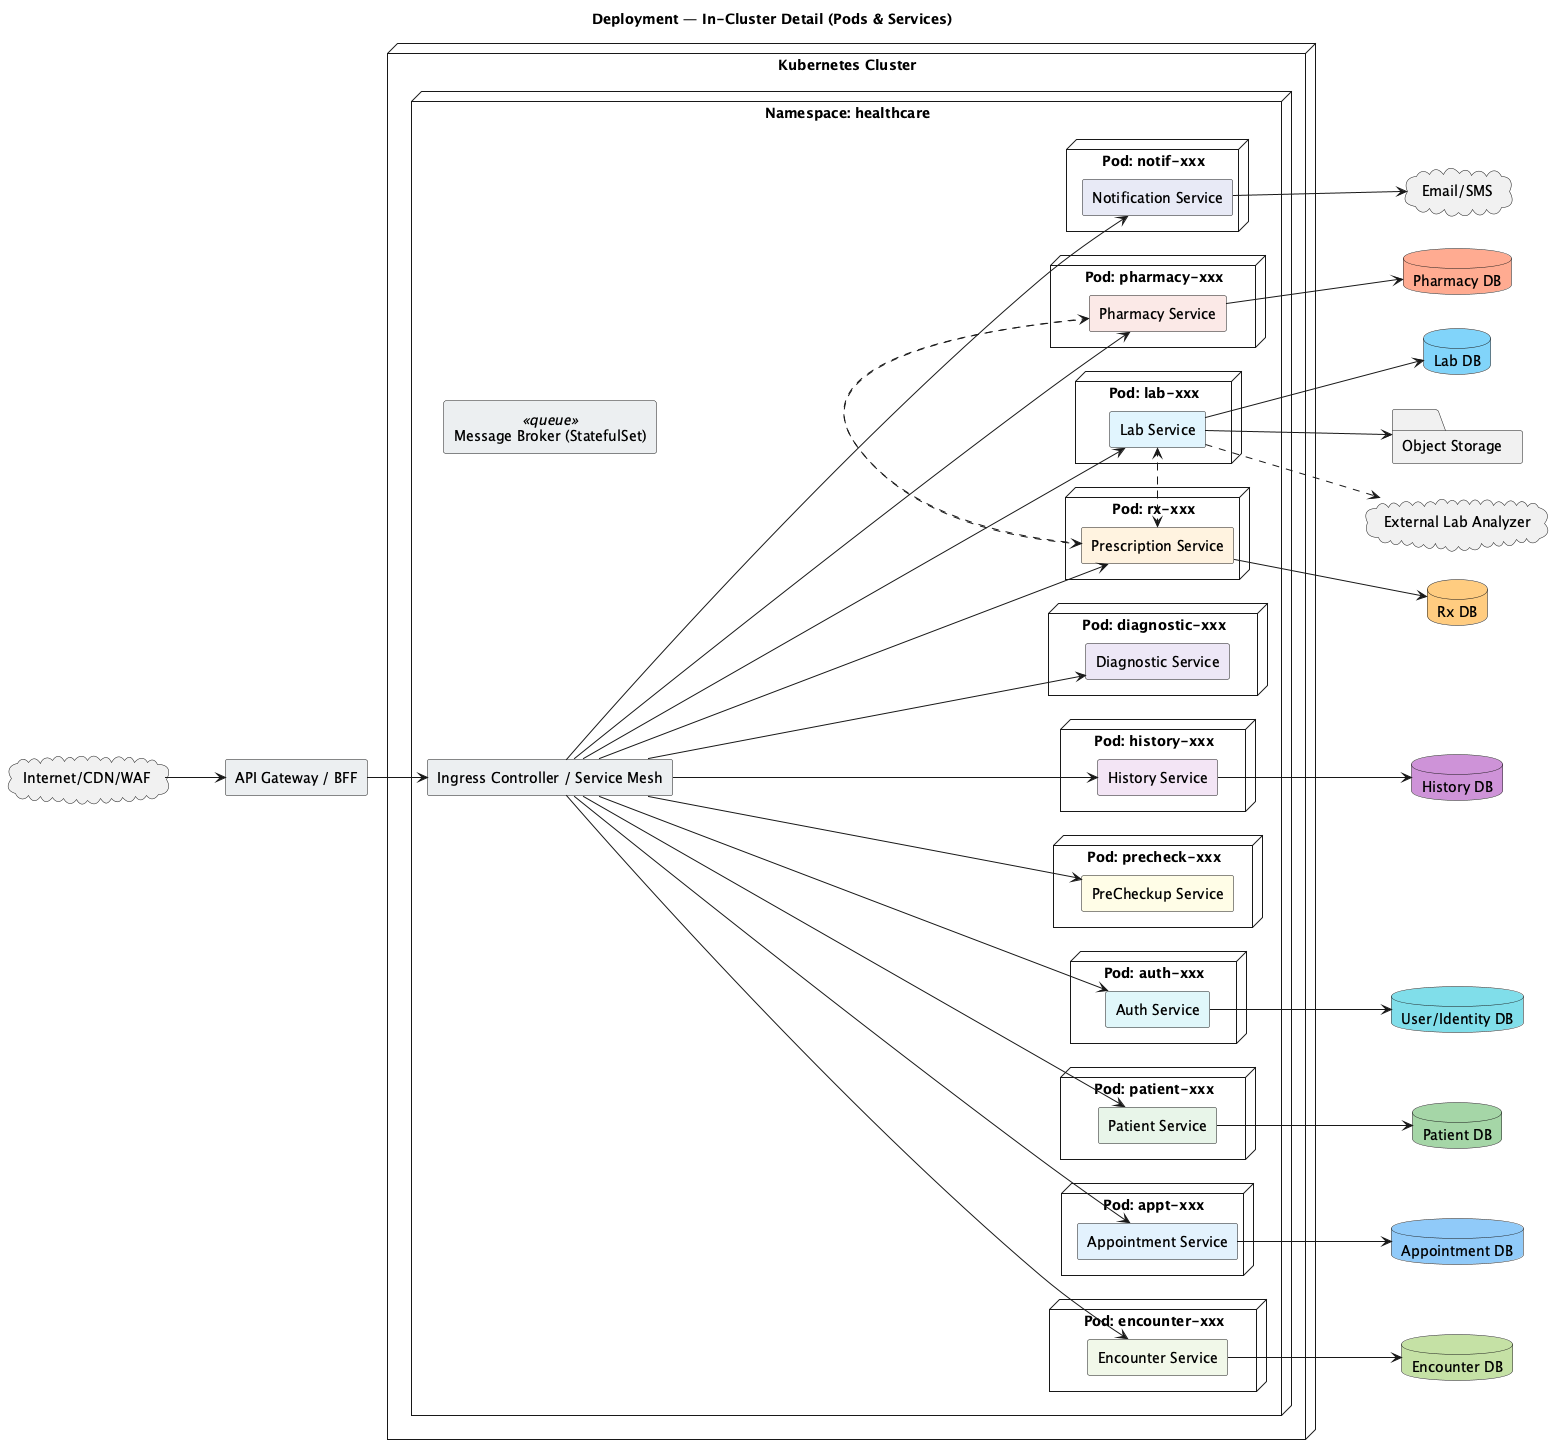

The diagram above was rendered by PlantUML. Its source (embedded in the PNG):
@startuml
title Deployment — In-Cluster Detail (Pods & Services)
left to right direction
skinparam componentStyle rectangle

cloud "Internet/CDN/WAF" as NET
rectangle "API Gateway / BFF" as G #ECEFF1

node "Kubernetes Cluster" as K8S {
  node "Namespace: healthcare" as NS {
    rectangle "Ingress Controller / Service Mesh" as MESH #ECEFF1

    node "Pod: auth-xxx" as POD_AUTH {
      component "Auth Service" as AUTH #E0F7FA
    }
    node "Pod: patient-xxx" as POD_PAT {
      component "Patient Service" as PAT #E8F5E9
    }
    node "Pod: appt-xxx" as POD_APPT {
      component "Appointment Service" as APPT #E3F2FD
    }
    node "Pod: encounter-xxx" as POD_ENC {
      component "Encounter Service" as ENC #F1F8E9
    }
    node "Pod: precheck-xxx" as POD_PRE {
      component "PreCheckup Service" as PRE #FFFDE7
    }
    node "Pod: history-xxx" as POD_HIST {
      component "History Service" as HIST #F3E5F5
    }
    node "Pod: diagnostic-xxx" as POD_DIAG {
      component "Diagnostic Service" as DIAG #EDE7F6
    }
    node "Pod: rx-xxx" as POD_RX {
      component "Prescription Service" as RX #FFF3E0
    }
    node "Pod: lab-xxx" as POD_LAB {
      component "Lab Service" as LAB #E1F5FE
    }
    node "Pod: pharmacy-xxx" as POD_PHARM {
      component "Pharmacy Service" as PHARM #FBE9E7
    }
    node "Pod: notif-xxx" as POD_NOTIF {
      component "Notification Service" as NOTIF #E8EAF6
    }

    component "Message Broker (StatefulSet)" as MQ <<queue>> #ECEFF1
  }
}

' Managed stores (darker shades of their services)
database "User/Identity DB" as ID_DB    #80DEEA
database "Patient DB"       as PAT_DB   #A5D6A7
database "Appointment DB"   as APPT_DB  #90CAF9
database "Encounter DB"     as ENC_DB   #C5E1A5
database "History DB"       as HIST_DB  #CE93D8
database "Rx DB"            as RX_DB    #FFCC80
database "Lab DB"           as LAB_DB   #81D4FA
database "Pharmacy DB"      as PHARM_DB #FFAB91
folder   "Object Storage"   as OBJ
cloud    "Email/SMS"        as ESMS
cloud    "External Lab Analyzer" as ANALYZER

NET --> G
G --> MESH

MESH --> AUTH
MESH --> PAT
MESH --> APPT
MESH --> ENC
MESH --> PRE
MESH --> HIST
MESH --> DIAG
MESH --> RX
MESH --> LAB
MESH --> PHARM
MESH --> NOTIF

AUTH --> ID_DB
PAT  --> PAT_DB
APPT --> APPT_DB
ENC  --> ENC_DB
HIST --> HIST_DB
RX   --> RX_DB
LAB  --> LAB_DB
PHARM--> PHARM_DB
LAB  --> OBJ

LAB ..> ANALYZER
NOTIF --> ESMS
RX ..> LAB
LAB ..> RX
RX ..> PHARM
PHARM ..> RX
@enduml